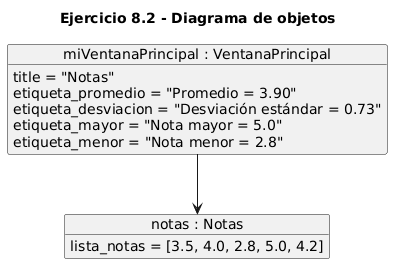

The diagram above was rendered by PlantUML. Its source (embedded in the PNG):
@startuml
title Ejercicio 8.2 - Diagrama de objetos
object "miVentanaPrincipal : VentanaPrincipal" as v {
  title = "Notas"
  etiqueta_promedio = "Promedio = 3.90"
  etiqueta_desviacion = "Desviación estándar = 0.73"
  etiqueta_mayor = "Nota mayor = 5.0"
  etiqueta_menor = "Nota menor = 2.8"
}
object "notas : Notas" as n {
  lista_notas = [3.5, 4.0, 2.8, 5.0, 4.2]
}
v --> n
@enduml